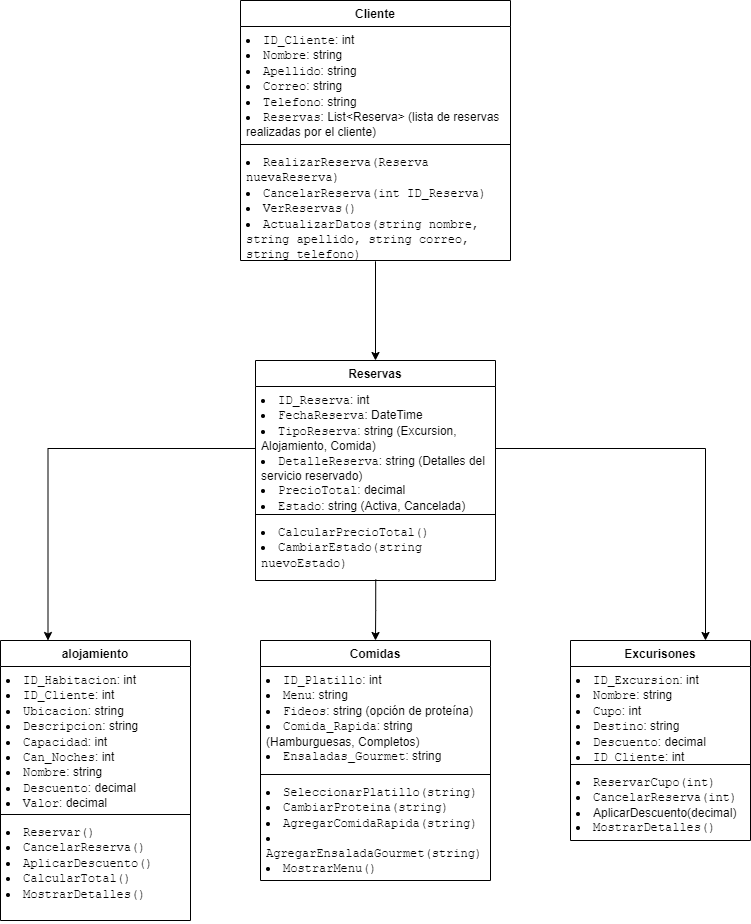

The diagram above was exported from draw.io. Its source (the exported page's mxGraphModel, read from the mxfile embedded in the PNG):
<mxGraphModel dx="746" dy="1671" grid="1" gridSize="10" guides="1" tooltips="1" connect="1" arrows="1" fold="1" page="1" pageScale="1" pageWidth="850" pageHeight="1100" math="0" shadow="0">
  <root>
    <mxCell id="0" />
    <mxCell id="1" parent="0" />
    <mxCell id="3" value="Cliente" style="swimlane;fontStyle=1;align=center;verticalAlign=top;childLayout=stackLayout;horizontal=1;startSize=26;horizontalStack=0;resizeParent=1;resizeParentMax=0;resizeLast=0;collapsible=1;marginBottom=0;whiteSpace=wrap;html=1;" vertex="1" parent="1">
      <mxGeometry x="279" y="-1080" width="270" height="260" as="geometry" />
    </mxCell>
    <mxCell id="4" value="&lt;li&gt;&lt;code&gt;ID_Cliente&lt;/code&gt;: int&lt;/li&gt;&lt;li&gt;&lt;code&gt;Nombre&lt;/code&gt;: string&lt;/li&gt;&lt;li&gt;&lt;code&gt;Apellido&lt;/code&gt;: string&lt;/li&gt;&lt;li&gt;&lt;code&gt;Correo&lt;/code&gt;: string&lt;/li&gt;&lt;li&gt;&lt;code&gt;Telefono&lt;/code&gt;: string&lt;/li&gt;&lt;li&gt;&lt;code&gt;Reservas&lt;/code&gt;: List&amp;lt;Reserva&amp;gt; (lista de reservas realizadas por el cliente)&lt;/li&gt;" style="text;strokeColor=none;fillColor=none;align=left;verticalAlign=top;spacingLeft=4;spacingRight=4;overflow=hidden;rotatable=0;points=[[0,0.5],[1,0.5]];portConstraint=eastwest;whiteSpace=wrap;html=1;" vertex="1" parent="3">
      <mxGeometry y="26" width="270" height="114" as="geometry" />
    </mxCell>
    <mxCell id="5" value="" style="line;strokeWidth=1;fillColor=none;align=left;verticalAlign=middle;spacingTop=-1;spacingLeft=3;spacingRight=3;rotatable=0;labelPosition=right;points=[];portConstraint=eastwest;strokeColor=inherit;" vertex="1" parent="3">
      <mxGeometry y="140" width="270" height="8" as="geometry" />
    </mxCell>
    <mxCell id="6" value="&lt;li&gt;&lt;code&gt;RealizarReserva(Reserva nuevaReserva)&lt;/code&gt;&lt;/li&gt;&lt;li&gt;&lt;code&gt;CancelarReserva(int ID_Reserva)&lt;/code&gt;&lt;/li&gt;&lt;li&gt;&lt;code&gt;VerReservas()&lt;/code&gt;&lt;/li&gt;&lt;li&gt;&lt;code&gt;ActualizarDatos(string nombre, string apellido, string correo, string telefono)&lt;/code&gt;&lt;/li&gt;" style="text;strokeColor=none;fillColor=none;align=left;verticalAlign=top;spacingLeft=4;spacingRight=4;overflow=hidden;rotatable=0;points=[[0,0.5],[1,0.5]];portConstraint=eastwest;whiteSpace=wrap;html=1;" vertex="1" parent="3">
      <mxGeometry y="148" width="270" height="112" as="geometry" />
    </mxCell>
    <mxCell id="7" value="Excurisones" style="swimlane;fontStyle=1;align=center;verticalAlign=top;childLayout=stackLayout;horizontal=1;startSize=26;horizontalStack=0;resizeParent=1;resizeParentMax=0;resizeLast=0;collapsible=1;marginBottom=0;whiteSpace=wrap;html=1;" vertex="1" parent="1">
      <mxGeometry x="609" y="-440" width="180" height="200" as="geometry" />
    </mxCell>
    <mxCell id="8" value="&lt;li&gt;&lt;code&gt;ID_Excursion&lt;/code&gt;: int&lt;/li&gt;&lt;li&gt;&lt;code&gt;Nombre&lt;/code&gt;: string&lt;/li&gt;&lt;li&gt;&lt;code&gt;Cupo&lt;/code&gt;: int&lt;/li&gt;&lt;li&gt;&lt;code&gt;Destino&lt;/code&gt;: string&lt;/li&gt;&lt;li&gt;&lt;code&gt;Descuento&lt;/code&gt;: decimal&lt;/li&gt;&lt;li&gt;&lt;code&gt;ID_Cliente&lt;/code&gt;: int&lt;/li&gt;" style="text;strokeColor=none;fillColor=none;align=left;verticalAlign=top;spacingLeft=4;spacingRight=4;overflow=hidden;rotatable=0;points=[[0,0.5],[1,0.5]];portConstraint=eastwest;whiteSpace=wrap;html=1;" vertex="1" parent="7">
      <mxGeometry y="26" width="180" height="94" as="geometry" />
    </mxCell>
    <mxCell id="9" value="" style="line;strokeWidth=1;fillColor=none;align=left;verticalAlign=middle;spacingTop=-1;spacingLeft=3;spacingRight=3;rotatable=0;labelPosition=right;points=[];portConstraint=eastwest;strokeColor=inherit;" vertex="1" parent="7">
      <mxGeometry y="120" width="180" height="8" as="geometry" />
    </mxCell>
    <mxCell id="10" value="&lt;li&gt;&lt;code&gt;ReservarCupo(int)&lt;/code&gt;&lt;/li&gt;&lt;li&gt;&lt;code&gt;CancelarReserva(int)&lt;/code&gt;&lt;/li&gt;&lt;li&gt;AplicarDescuento(decimal)&lt;/li&gt;&lt;li&gt;&lt;code&gt;MostrarDetalles()&lt;/code&gt;&lt;/li&gt;" style="text;strokeColor=none;fillColor=none;align=left;verticalAlign=top;spacingLeft=4;spacingRight=4;overflow=hidden;rotatable=0;points=[[0,0.5],[1,0.5]];portConstraint=eastwest;whiteSpace=wrap;html=1;" vertex="1" parent="7">
      <mxGeometry y="128" width="180" height="72" as="geometry" />
    </mxCell>
    <mxCell id="11" value="alojamiento&lt;div&gt;&lt;br&gt;&lt;/div&gt;" style="swimlane;fontStyle=1;align=center;verticalAlign=top;childLayout=stackLayout;horizontal=1;startSize=26;horizontalStack=0;resizeParent=1;resizeParentMax=0;resizeLast=0;collapsible=1;marginBottom=0;whiteSpace=wrap;html=1;" vertex="1" parent="1">
      <mxGeometry x="39" y="-440" width="190" height="280" as="geometry" />
    </mxCell>
    <mxCell id="12" value="&lt;li&gt;&lt;code&gt;ID_Habitacion&lt;/code&gt;: int&lt;/li&gt;&lt;li&gt;&lt;code&gt;ID_Cliente&lt;/code&gt;: int&lt;/li&gt;&lt;li&gt;&lt;code&gt;Ubicacion&lt;/code&gt;: string&lt;/li&gt;&lt;li&gt;&lt;code&gt;Descripcion&lt;/code&gt;: string&lt;/li&gt;&lt;li&gt;&lt;code&gt;Capacidad&lt;/code&gt;: int&lt;/li&gt;&lt;li&gt;&lt;code&gt;Can_Noches&lt;/code&gt;: int&lt;/li&gt;&lt;li&gt;&lt;code&gt;Nombre&lt;/code&gt;: string&lt;/li&gt;&lt;li&gt;&lt;code&gt;Descuento&lt;/code&gt;: decimal&lt;/li&gt;&lt;li&gt;&lt;code&gt;Valor&lt;/code&gt;: decimal&lt;/li&gt;" style="text;strokeColor=none;fillColor=none;align=left;verticalAlign=top;spacingLeft=4;spacingRight=4;overflow=hidden;rotatable=0;points=[[0,0.5],[1,0.5]];portConstraint=eastwest;whiteSpace=wrap;html=1;" vertex="1" parent="11">
      <mxGeometry y="26" width="190" height="144" as="geometry" />
    </mxCell>
    <mxCell id="13" value="" style="line;strokeWidth=1;fillColor=none;align=left;verticalAlign=middle;spacingTop=-1;spacingLeft=3;spacingRight=3;rotatable=0;labelPosition=right;points=[];portConstraint=eastwest;strokeColor=inherit;" vertex="1" parent="11">
      <mxGeometry y="170" width="190" height="8" as="geometry" />
    </mxCell>
    <mxCell id="14" value="&lt;li&gt;&lt;code&gt;Reservar()&lt;/code&gt;&lt;/li&gt;&lt;li&gt;&lt;code style=&quot;background-color: initial;&quot;&gt;CancelarReserva()&lt;/code&gt;&lt;/li&gt;&lt;li&gt;&lt;code&gt;AplicarDescuento()&lt;/code&gt;&lt;/li&gt;&lt;li&gt;&lt;code&gt;CalcularTotal()&lt;/code&gt;&lt;/li&gt;&lt;li&gt;&lt;code&gt;MostrarDetalles()&lt;/code&gt;&lt;/li&gt;" style="text;strokeColor=none;fillColor=none;align=left;verticalAlign=top;spacingLeft=4;spacingRight=4;overflow=hidden;rotatable=0;points=[[0,0.5],[1,0.5]];portConstraint=eastwest;whiteSpace=wrap;html=1;" vertex="1" parent="11">
      <mxGeometry y="178" width="190" height="102" as="geometry" />
    </mxCell>
    <mxCell id="15" value="Comidas" style="swimlane;fontStyle=1;align=center;verticalAlign=top;childLayout=stackLayout;horizontal=1;startSize=26;horizontalStack=0;resizeParent=1;resizeParentMax=0;resizeLast=0;collapsible=1;marginBottom=0;whiteSpace=wrap;html=1;" vertex="1" parent="1">
      <mxGeometry x="299" y="-440" width="230" height="240" as="geometry" />
    </mxCell>
    <mxCell id="16" value="&lt;li&gt;&lt;code&gt;ID_Platillo&lt;/code&gt;: int&lt;/li&gt;&lt;li&gt;&lt;code&gt;Menu&lt;/code&gt;: string&lt;/li&gt;&lt;li&gt;&lt;code&gt;Fideos&lt;/code&gt;: string (opción de proteína)&lt;/li&gt;&lt;li&gt;&lt;code&gt;Comida_Rapida&lt;/code&gt;: string (Hamburguesas, Completos)&lt;/li&gt;&lt;li&gt;&lt;code&gt;Ensaladas_Gourmet&lt;/code&gt;: string&lt;/li&gt;" style="text;strokeColor=none;fillColor=none;align=left;verticalAlign=top;spacingLeft=4;spacingRight=4;overflow=hidden;rotatable=0;points=[[0,0.5],[1,0.5]];portConstraint=eastwest;whiteSpace=wrap;html=1;" vertex="1" parent="15">
      <mxGeometry y="26" width="230" height="104" as="geometry" />
    </mxCell>
    <mxCell id="17" value="" style="line;strokeWidth=1;fillColor=none;align=left;verticalAlign=middle;spacingTop=-1;spacingLeft=3;spacingRight=3;rotatable=0;labelPosition=right;points=[];portConstraint=eastwest;strokeColor=inherit;" vertex="1" parent="15">
      <mxGeometry y="130" width="230" height="8" as="geometry" />
    </mxCell>
    <mxCell id="18" value="&lt;li&gt;&lt;code&gt;SeleccionarPlatillo(string)&lt;/code&gt;&lt;/li&gt;&lt;li&gt;&lt;code&gt;CambiarProteina(string)&lt;/code&gt;&lt;/li&gt;&lt;li&gt;&lt;code&gt;AgregarComidaRapida(string)&lt;/code&gt;&lt;/li&gt;&lt;li&gt;&lt;code&gt;AgregarEnsaladaGourmet(string)&lt;/code&gt;&lt;/li&gt;&lt;li&gt;&lt;code&gt;MostrarMenu()&lt;/code&gt;&lt;/li&gt;" style="text;strokeColor=none;fillColor=none;align=left;verticalAlign=top;spacingLeft=4;spacingRight=4;overflow=hidden;rotatable=0;points=[[0,0.5],[1,0.5]];portConstraint=eastwest;whiteSpace=wrap;html=1;" vertex="1" parent="15">
      <mxGeometry y="138" width="230" height="102" as="geometry" />
    </mxCell>
    <mxCell id="19" value="Reservas&lt;div&gt;&lt;br&gt;&lt;/div&gt;" style="swimlane;fontStyle=1;align=center;verticalAlign=top;childLayout=stackLayout;horizontal=1;startSize=26;horizontalStack=0;resizeParent=1;resizeParentMax=0;resizeLast=0;collapsible=1;marginBottom=0;whiteSpace=wrap;html=1;" vertex="1" parent="1">
      <mxGeometry x="294" y="-720" width="240" height="220" as="geometry" />
    </mxCell>
    <mxCell id="20" value="&lt;li&gt;&lt;code&gt;ID_Reserva&lt;/code&gt;: int&lt;/li&gt;&lt;li&gt;&lt;code&gt;FechaReserva&lt;/code&gt;: DateTime&lt;/li&gt;&lt;li&gt;&lt;code&gt;TipoReserva&lt;/code&gt;: string (Excursion, Alojamiento, Comida)&lt;/li&gt;&lt;li&gt;&lt;code&gt;DetalleReserva&lt;/code&gt;: string (Detalles del servicio reservado)&lt;/li&gt;&lt;li&gt;&lt;code&gt;PrecioTotal&lt;/code&gt;: decimal&lt;/li&gt;&lt;li&gt;&lt;code&gt;Estado&lt;/code&gt;: string (Activa, Cancelada)&lt;/li&gt;" style="text;strokeColor=none;fillColor=none;align=left;verticalAlign=top;spacingLeft=4;spacingRight=4;overflow=hidden;rotatable=0;points=[[0,0.5],[1,0.5]];portConstraint=eastwest;whiteSpace=wrap;html=1;" vertex="1" parent="19">
      <mxGeometry y="26" width="240" height="124" as="geometry" />
    </mxCell>
    <mxCell id="21" value="" style="line;strokeWidth=1;fillColor=none;align=left;verticalAlign=middle;spacingTop=-1;spacingLeft=3;spacingRight=3;rotatable=0;labelPosition=right;points=[];portConstraint=eastwest;strokeColor=inherit;" vertex="1" parent="19">
      <mxGeometry y="150" width="240" height="8" as="geometry" />
    </mxCell>
    <mxCell id="22" value="&lt;li&gt;&lt;code&gt;CalcularPrecioTotal()&lt;/code&gt;&lt;/li&gt;&lt;li&gt;&lt;code style=&quot;background-color: initial;&quot;&gt;CambiarEstado(string nuevoEstado)&lt;/code&gt;&lt;/li&gt;" style="text;strokeColor=none;fillColor=none;align=left;verticalAlign=top;spacingLeft=4;spacingRight=4;overflow=hidden;rotatable=0;points=[[0,0.5],[1,0.5]];portConstraint=eastwest;whiteSpace=wrap;html=1;" vertex="1" parent="19">
      <mxGeometry y="158" width="240" height="62" as="geometry" />
    </mxCell>
    <mxCell id="23" style="edgeStyle=orthogonalEdgeStyle;rounded=0;orthogonalLoop=1;jettySize=auto;html=1;exitX=0.5;exitY=1.007;exitDx=0;exitDy=0;entryX=0.5;entryY=0;entryDx=0;entryDy=0;exitPerimeter=0;" edge="1" parent="1" source="6" target="19">
      <mxGeometry relative="1" as="geometry">
        <Array as="points" />
      </mxGeometry>
    </mxCell>
    <mxCell id="24" style="edgeStyle=orthogonalEdgeStyle;rounded=0;orthogonalLoop=1;jettySize=auto;html=1;exitX=1;exitY=0.5;exitDx=0;exitDy=0;entryX=0.75;entryY=0;entryDx=0;entryDy=0;" edge="1" parent="1" source="20" target="7">
      <mxGeometry relative="1" as="geometry" />
    </mxCell>
    <mxCell id="25" style="edgeStyle=orthogonalEdgeStyle;rounded=0;orthogonalLoop=1;jettySize=auto;html=1;exitX=0;exitY=0.5;exitDx=0;exitDy=0;entryX=0.25;entryY=0;entryDx=0;entryDy=0;" edge="1" parent="1" source="20" target="11">
      <mxGeometry relative="1" as="geometry" />
    </mxCell>
    <mxCell id="26" style="edgeStyle=orthogonalEdgeStyle;rounded=0;orthogonalLoop=1;jettySize=auto;html=1;exitX=0.501;exitY=0.984;exitDx=0;exitDy=0;entryX=0.5;entryY=0;entryDx=0;entryDy=0;exitPerimeter=0;" edge="1" parent="1" source="22" target="15">
      <mxGeometry relative="1" as="geometry" />
    </mxCell>
  </root>
</mxGraphModel>